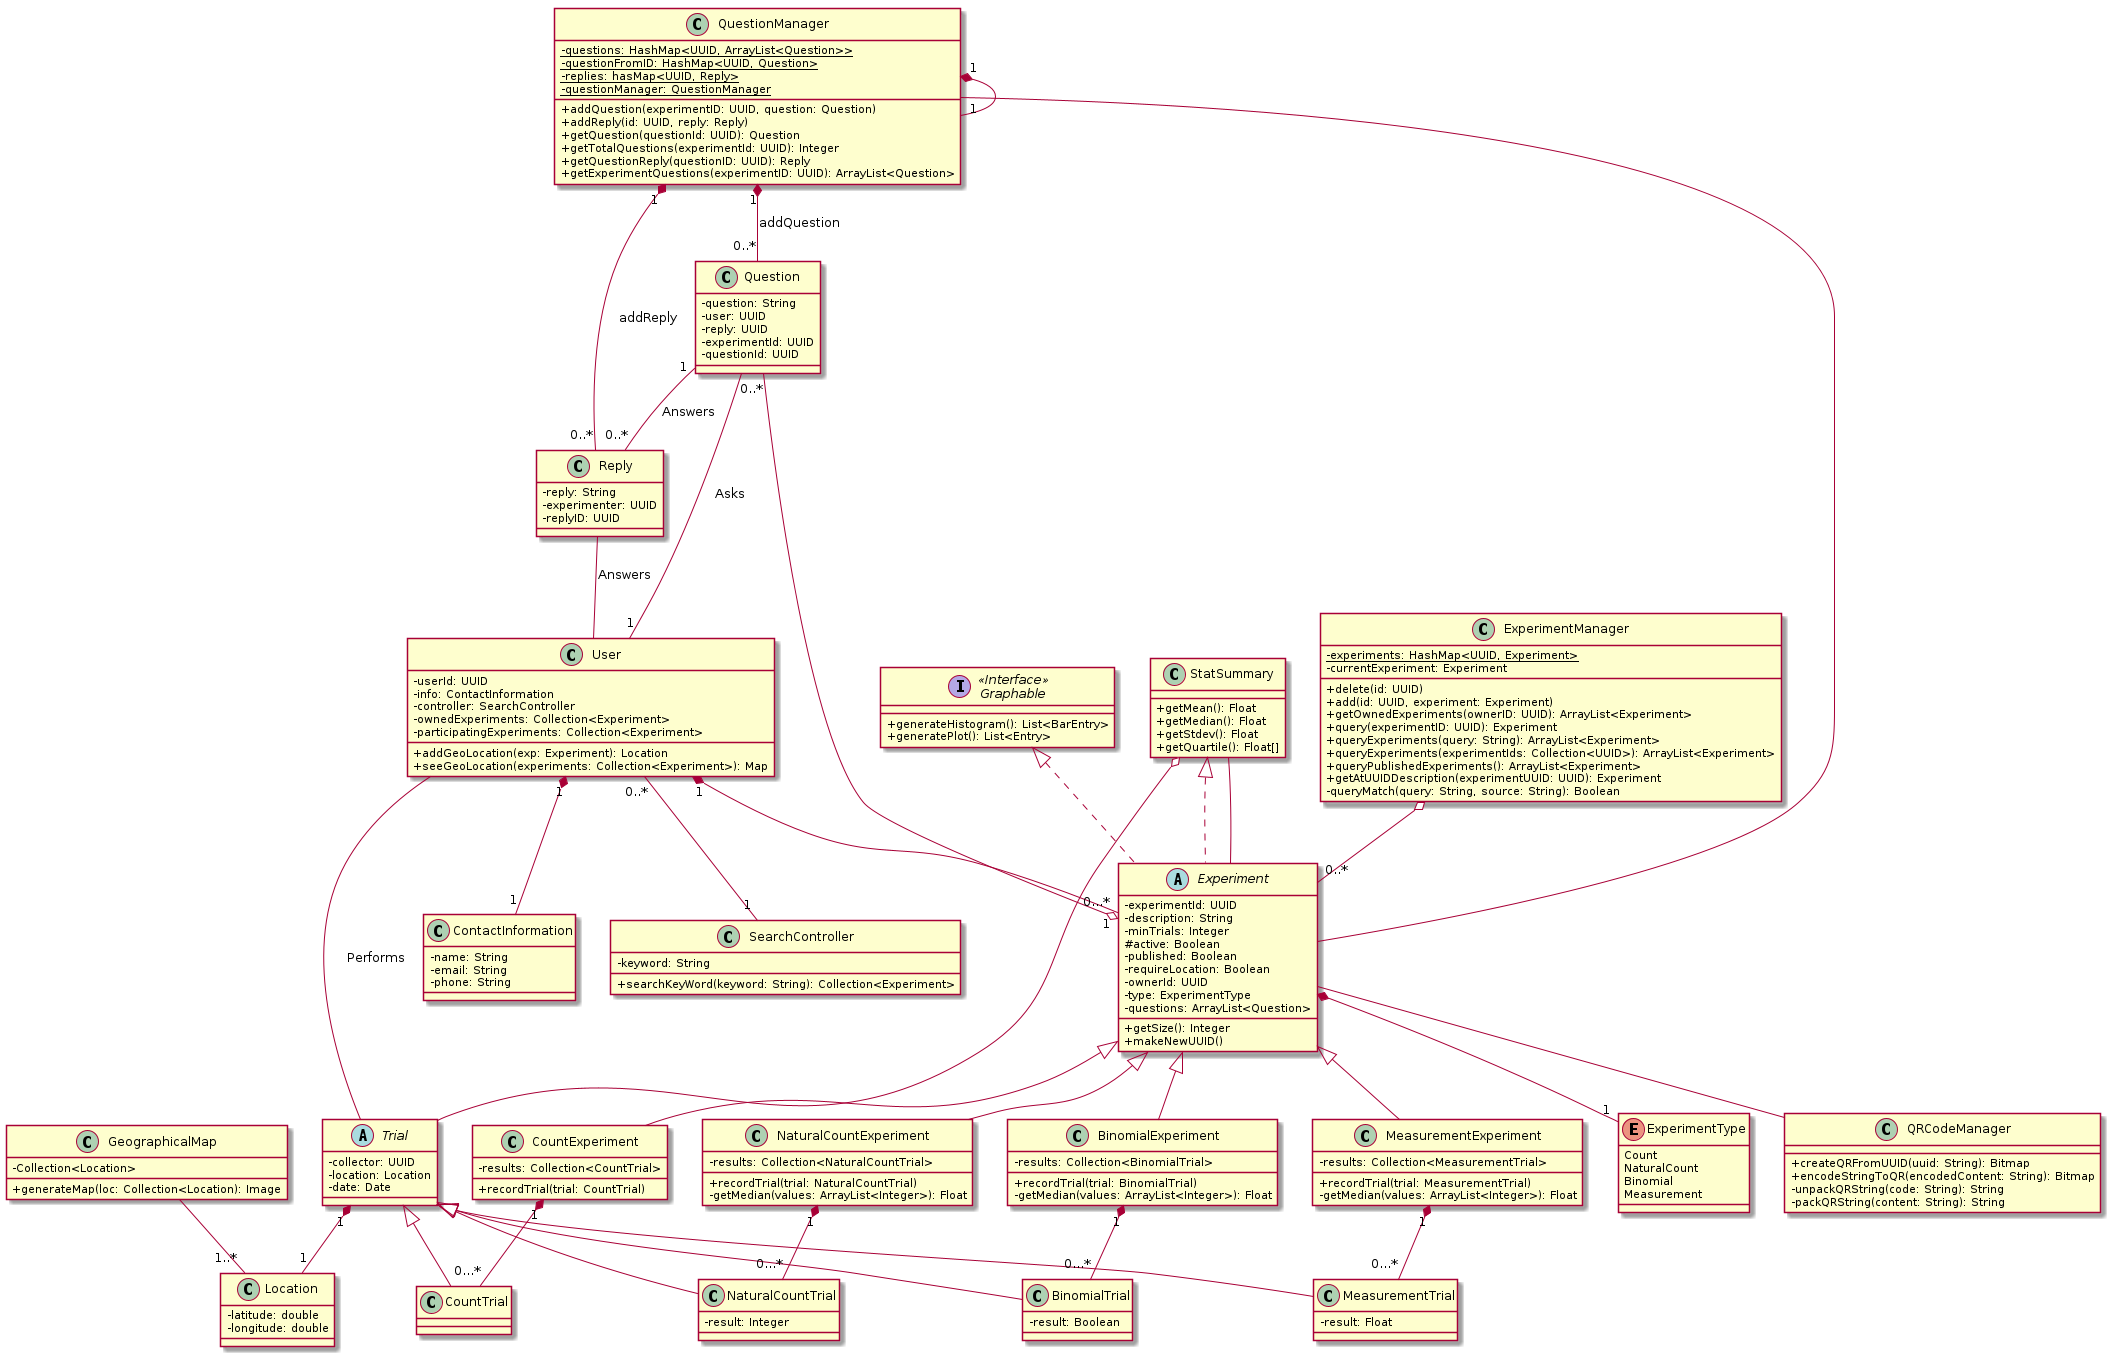

The diagram above was rendered by PlantUML. Its source (embedded in the PNG):
@startuml UML
skinparam classAttributeIconSize 0

class User {
    -userId: UUID
    -info: ContactInformation
    -controller: SearchController
    -ownedExperiments: Collection<Experiment>
    -participatingExperiments: Collection<Experiment>
    +addGeoLocation(exp: Experiment): Location
    +seeGeoLocation(experiments: Collection<Experiment>): Map
}


class ExperimentManager{
   - {static} experiments: HashMap<UUID, Experiment> 
   - currentExperiment: Experiment 

   + delete(id: UUID)
   + add(id: UUID, experiment: Experiment)
   + getOwnedExperiments(ownerID: UUID): ArrayList<Experiment> 
   + query(experimentID: UUID): Experiment 
   + queryExperiments(query: String): ArrayList<Experiment> 
   + queryExperiments(experimentIds: Collection<UUID>): ArrayList<Experiment> 
   + queryPublishedExperiments(): ArrayList<Experiment>
   + getAtUUIDDescription(experimentUUID: UUID): Experiment 
   - queryMatch(query: String, source: String): Boolean 
}

ExperimentManager o-- "0..*" Experiment 

class Question {
    -question: String
    -user: UUID
    -reply: UUID
    -experimentId: UUID
    -questionId: UUID
}

Question -- "1" User: Asks
Question "1" -- "0..*" Reply: Answers
Question "0..*" --o "1" Experiment 

class Reply {
    -reply: String
    -experimenter: UUID
    -replyID: UUID 
}

Reply -- User: Answers 

class QuestionManager{
    - {static} questions: HashMap<UUID, ArrayList<Question>>
    - {static} questionFromID: HashMap<UUID, Question>
    - {static} replies: hasMap<UUID, Reply>
    - {static} questionManager: QuestionManager 

    + addQuestion(experimentID: UUID, question: Question)
    + addReply(id: UUID, reply: Reply)
    + getQuestion(questionId: UUID): Question 
    + getTotalQuestions(experimentId: UUID): Integer 
    + getQuestionReply(questionID: UUID): Reply 
    + getExperimentQuestions(experimentID: UUID): ArrayList<Question>
 
}

QuestionManager "1" *-- "1" QuestionManager
QuestionManager "1" *-- "0..*" Question: addQuestion 
QuestionManager "1" *-- "0..*" Reply: addReply 
QuestionManager -- Experiment 

enum ExperimentType {
    Count
    NaturalCount
    Binomial
    Measurement
}

abstract class Experiment implements StatSummary, Graphable {
    -experimentId: UUID
    -description: String
    -minTrials: Integer
    #active: Boolean
    -published: Boolean
    -requireLocation: Boolean
    -ownerId: UUID
    -type: ExperimentType
    -questions: ArrayList<Question> 
    +getSize(): Integer 
    +makeNewUUID()
}


Experiment -- QRCodeManager



class CountExperiment extends Experiment {
    -results: Collection<CountTrial>
    +recordTrial(trial: CountTrial)
}

class NaturalCountExperiment extends Experiment {
    -results: Collection<NaturalCountTrial>
    +recordTrial(trial: NaturalCountTrial)
    -getMedian(values: ArrayList<Integer>): Float 
}

class BinomialExperiment extends Experiment {
    -results: Collection<BinomialTrial>
    +recordTrial(trial: BinomialTrial) 
    -getMedian(values: ArrayList<Integer>): Float 
}

class MeasurementExperiment extends Experiment {
    -results: Collection<MeasurementTrial>
    +recordTrial(trial: MeasurementTrial)
    -getMedian(values: ArrayList<Integer>): Float 

}

class StatSummary {
    +getMean(): Float
    +getMedian(): Float
    +getStdev(): Float
    +getQuartile(): Float[]
}

abstract class Trial {
    -collector: UUID
    -location: Location
    -date: Date
}

class CountTrial extends Trial {
}

class NaturalCountTrial extends Trial {
    -result: Integer
}

class BinomialTrial extends Trial {
    -result: Boolean
}

class MeasurementTrial extends Trial {
    -result: Float
}


class QRCodeManager {
    + createQRFromUUID(uuid: String): Bitmap 
    + encodeStringToQR(encodedContent: String): Bitmap
    -unpackQRString(code: String): String 
    -packQRString(content: String): String 
}

class Location {
  -latitude: double
  -longitude: double
}

class GeographicalMap{
 -Collection<Location>
 +generateMap(loc: Collection<Location): Image
}

GeographicalMap -- "1..*" Location


interface "Graphable" as Graphable <<Interface>>> {
    +generateHistogram(): List<BarEntry>
    +generatePlot(): List<Entry> 
}

class ContactInformation {
    -name: String
    -email: String
    -phone: String
}

class SearchController {
    -keyword: String
    +searchKeyWord(keyword: String): Collection<Experiment>
}

User "1" *-- "1" ContactInformation
User "1" *-- "0...*" Experiment


CountExperiment "1" *-- "0...*" CountTrial


NaturalCountExperiment "1" *-- "0...*" NaturalCountTrial

BinomialExperiment "1" *-- "0...*" BinomialTrial

MeasurementExperiment "1" *-- "0...*" MeasurementTrial

User -- Trial: Performs
Trial "1" *-- "1" Location



Experiment *-- "1" ExperimentType


User "0..*" -- "1" SearchController



StatSummary -- Experiment


StatSummary o-- Trial



@enduml